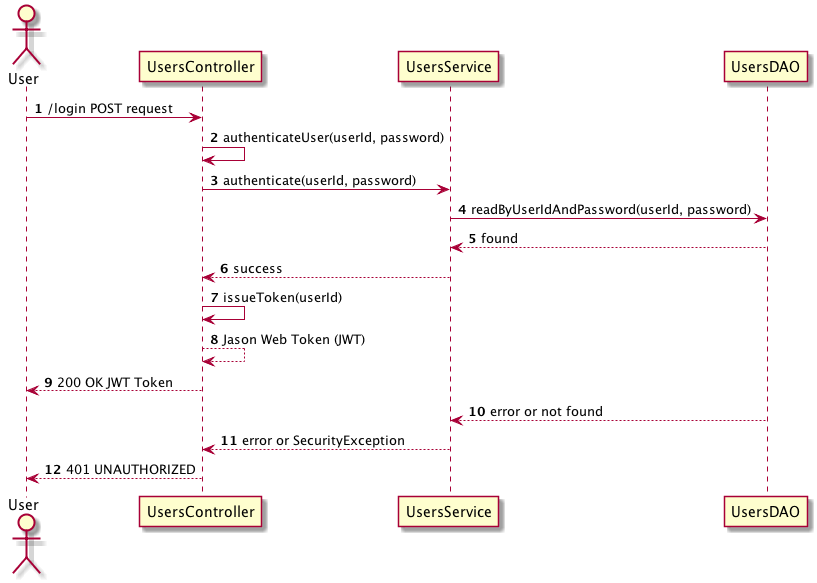

The diagram above was rendered by PlantUML. Its source (embedded in the PNG):
@startuml
autonumber
actor User
Participant UsersController
Participant UsersService
Participant UsersDAO
User -> UsersController : /login POST request
UsersController -> UsersController : authenticateUser(userId, password)
UsersController -> UsersService : authenticate(userId, password)
UsersService -> UsersDAO : readByUserIdAndPassword(userId, password)
UsersService <-- UsersDAO : found
UsersController <-- UsersService : success
UsersController -> UsersController : issueToken(userId)
UsersController <-- UsersController : Jason Web Token (JWT)
User <-- UsersController : 200 OK JWT Token
UsersService <-- UsersDAO : error or not found
UsersController <-- UsersService : error or SecurityException
User <-- UsersController : 401 UNAUTHORIZED
@enduml